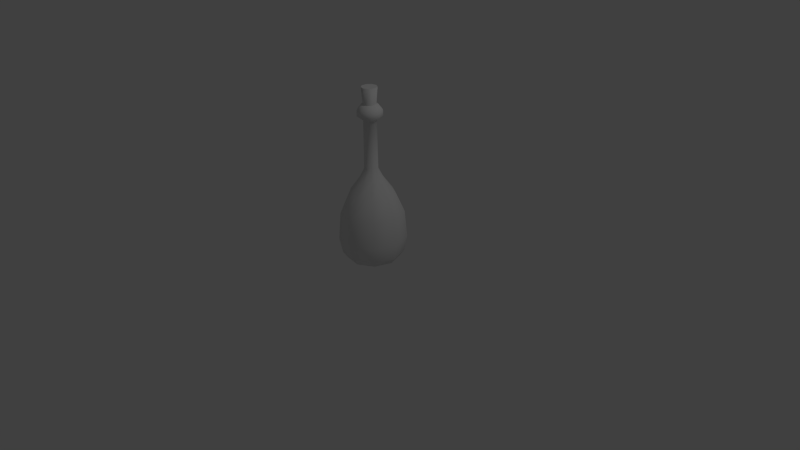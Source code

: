 # Source: item-flask-FINAL.blend  (saved by Blender 2.76.0; exported with 4.5.12 LTS)
import bpy
from mathutils import Matrix  # noqa: F401  (used for matrix-valued properties, if any)

bpy.ops.wm.read_factory_settings(use_empty=True)
scene = bpy.context.scene
scene.name = 'Scene'

# ---- collections
col_collection_1 = bpy.data.collections.new('Collection 1'); scene.collection.children.link(col_collection_1)

# ---- materials (node trees are filled in below, after node groups)
mat_mat_flask = bpy.data.materials.new('mat-flask')
mat_mat_flask.alpha_threshold = 0.0
mat_mat_flask.use_transparent_shadow = False
mat_mat_flask.roughness = 0.5
mat_mat_flask.line_color = (0.0, 0.0, 0.0, 1.0)

# ---- material node trees

# ---- world
world_world = bpy.data.worlds.new('World'); scene.world = world_world
world_world.color = (0.05088, 0.05088, 0.05088)
world_world.use_sun_shadow = False
world_world.sun_shadow_jitter_overblur = 0.0
world_world.cycles.sampling_method = 'MANUAL'
world_world.cycles.sample_map_resolution = 256

# ---- cameras
cam_camera = bpy.data.cameras.new('Camera')
cam_camera.clip_end = 100.0
cam_camera.lens = 35.0
cam_camera.sensor_width = 32.0
cam_camera.sensor_height = 18.0
cam_camera.ortho_scale = 7.314
cam_camera.dof.focus_distance = 0.0
cam_camera.dof.aperture_fstop = 128.0

# ---- lights
light_lamp = bpy.data.lights.new('Lamp', 'POINT')
light_lamp.transmission_factor = 0.0
light_lamp.cutoff_distance = 30.0
light_lamp.energy = 100.0
light_lamp.shadow_buffer_clip_start = 1.001
light_lamp.shadow_soft_size = 0.1
light_lamp.shadow_maximum_resolution = 0.006
light_lamp.use_absolute_resolution = True
light_lamp.cycles.use_multiple_importance_sampling = False

# ---- meshes
me_flask = bpy.data.meshes.new('flask')
me_flask.from_pydata([(0.301, 1.481e-07, 0.8731), (0.16, 1.476e-08, 1.952), (0.1086, 7.378e-09, 2.012), (0.1624, 1.227e-07, 1.062), (0.3335, -0.2798, 0.2841), (0.3115, -0.2614, 0.6327), (0.2306, -0.1935, 0.8731), (0.1226, -0.1029, 1.952), (0.06192, -0.05196, 2.016), (0.06734, -0.0565, 1.205), (0.06397, -0.05368, 1.819), (0.1226, -0.1029, 1.878), (0.3009, -0.2525, 0.07902), (0.2567, -0.2154, 0.0), (0.08404, -0.07052, 0.0), (0.05145, -0.04318, 0.03202), (0.08319, -0.06981, 2.012), (0.1244, -0.1044, 1.062), (0.0756, -0.4287, 0.2841), (0.07061, -0.4004, 0.6327), (0.05227, -0.2964, 0.8731), (0.02779, -0.1576, 1.952), (0.01404, -0.07961, 2.016), (0.01526, -0.08657, 1.205), (0.0145, -0.08224, 1.819), (0.02779, -0.1576, 1.878), (0.06822, -0.3869, 0.07902), (0.0582, -0.3301, 0.0), (0.01905, -0.108, 0.0), (0.01166, -0.06615, 0.03202), (0.01886, -0.1069, 2.012), (0.02821, -0.16, 1.062), (-0.2177, -0.377, 0.2841), (-0.2033, -0.3521, 0.6327), (-0.1505, -0.2607, 0.8731), (-0.08002, -0.1386, 1.952), (-0.04042, -0.07, 2.016), (-0.04395, -0.07612, 1.205), (-0.04175, -0.07232, 1.819), (-0.08002, -0.1386, 1.878), (-0.1964, -0.3402, 0.07902), (-0.1676, -0.2902, 0.0), (-0.05485, -0.09501, 0.0), (-0.03358, -0.05817, 0.03202), (0.0, 2.327e-07, 0.05395), (-0.0543, -0.09405, 2.012), (-0.08122, -0.1407, 1.062), (-0.4091, -0.1489, 0.2841), (-0.3821, -0.1391, 0.6327), (-0.2829, -0.103, 0.8731), (-0.1504, -0.05474, 1.952), (-0.07596, -0.02765, 2.016), (-0.0826, -0.03006, 1.205), (-0.07847, -0.02856, 1.819), (-0.1504, -0.05474, 1.878), (-0.3692, -0.1344, 0.07902), (-0.3149, -0.1146, 0.0), (-0.1031, -0.03752, 0.0), (-0.06312, -0.02297, 0.03202), (-0.102, -0.03714, 2.012), (-0.1527, -0.05556, 1.062), (-0.4091, 0.1489, 0.2841), (-0.3821, 0.1391, 0.6327), (-0.2829, 0.103, 0.8731), (-0.1504, 0.05474, 1.952), (-0.07596, 0.02765, 2.016), (-0.0826, 0.03006, 1.205), (-0.07847, 0.02856, 1.819), (-0.1504, 0.05474, 1.878), (-0.3692, 0.1344, 0.07902), (-0.3149, 0.1146, 0.0), (-0.1031, 0.03752, 0.0), (-0.06312, 0.02297, 0.03202), (-0.102, 0.03714, 2.012), (-0.1527, 0.05556, 1.062), (-0.2177, 0.377, 0.2841), (-0.2033, 0.3521, 0.6327), (-0.1505, 0.2607, 0.8731), (-0.08002, 0.1386, 1.952), (-0.04042, 0.07, 2.016), (-0.04395, 0.07613, 1.205), (-0.04175, 0.07232, 1.819), (-0.08002, 0.1386, 1.878), (-0.1964, 0.3402, 0.07902), (-0.1676, 0.2902, 0.0), (-0.05485, 0.09501, 0.0), (-0.03358, 0.05817, 0.03202), (-0.0543, 0.09405, 2.012), (-0.08122, 0.1407, 1.062), (0.0756, 0.4287, 0.2841), (0.07061, 0.4004, 0.6327), (0.05227, 0.2964, 0.8731), (0.02779, 0.1576, 1.952), (0.01404, 0.07961, 2.016), (0.01526, 0.08657, 1.205), (0.0145, 0.08224, 1.819), (0.02779, 0.1576, 1.878), (0.06822, 0.3869, 0.07902), (0.0582, 0.3301, 0.0), (0.01905, 0.108, 0.0), (0.01166, 0.06615, 0.03202), (0.01886, 0.1069, 2.012), (0.02821, 0.16, 1.062), (0.3335, 0.2798, 0.2841), (0.3115, 0.2614, 0.6327), (0.2306, 0.1935, 0.8731), (0.1226, 0.1029, 1.952), (0.06192, 0.05196, 2.016), (0.06734, 0.0565, 1.205), (0.06397, 0.05368, 1.819), (0.1226, 0.1029, 1.878), (0.3009, 0.2525, 0.07902), (0.2567, 0.2154, 0.0), (0.08404, 0.07052, 0.0), (0.05145, 0.04318, 0.03202), (0.08319, 0.06981, 2.012), (0.1244, 0.1044, 1.062), (0.4354, 1.885e-07, 0.2841), (0.4066, 5.444e-08, 0.6327), (0.08083, -1.1e-07, 2.016), (0.0879, 7.679e-08, 1.205), (0.08351, 5.071e-08, 1.819), (0.16, -5.167e-09, 1.878), (0.3929, 1.587e-07, 0.07902), (0.3351, 2.034e-07, 0.0), (0.1097, 2.37e-07, 0.0), (0.06717, 2.37e-07, 0.03202), (0.07749, -0.06502, 2.232), (0.01756, -0.09962, 2.232), (-0.05058, -0.0876, 2.232), (-0.09505, -0.0346, 2.232), (-0.09505, 0.0346, 2.232), (-0.05058, 0.0876, 2.232), (0.01757, 0.09962, 2.232), (0.07749, 0.06502, 2.232), (0.1012, -1.966e-07, 2.232), (0.06192, 0.05196, 1.989), (0.01404, 0.07961, 1.989), (-0.04042, 0.07, 1.989), (-0.07596, 0.02765, 1.989), (-0.07596, -0.02765, 1.989), (-0.04042, -0.07, 1.989), (0.01404, -0.07961, 1.989), (8.526e-09, 2.356e-07, 2.232), (0.06192, -0.05196, 1.989), (0.08083, -1.1e-07, 1.989)], [], [(3, 17, 6, 0), (2, 16, 7, 1), (8, 22, 30, 16), (6, 20, 19, 5), (9, 23, 31, 17), (7, 21, 25, 11), (17, 31, 20, 6), (14, 28, 29, 15), (16, 30, 21, 7), (13, 27, 28, 14), (10, 24, 23, 9), (12, 26, 27, 13), (11, 25, 24, 10), (4, 18, 26, 12), (5, 19, 18, 4), (19, 33, 32, 18), (22, 36, 45, 30), (20, 34, 33, 19), (23, 37, 46, 31), (21, 35, 39, 25), (31, 46, 34, 20), (28, 42, 43, 29), (30, 45, 35, 21), (27, 41, 42, 28), (24, 38, 37, 23), (26, 40, 41, 27), (25, 39, 38, 24), (18, 32, 40, 26), (40, 55, 56, 41), (39, 54, 53, 38), (32, 47, 55, 40), (33, 48, 47, 32), (36, 51, 59, 45), (34, 49, 48, 33), (37, 52, 60, 46), (35, 50, 54, 39), (46, 60, 49, 34), (42, 57, 58, 43), (45, 59, 50, 35), (41, 56, 57, 42), (38, 53, 52, 37), (59, 73, 64, 50), (56, 70, 71, 57), (53, 67, 66, 52), (55, 69, 70, 56), (54, 68, 67, 53), (47, 61, 69, 55), (48, 62, 61, 47), (51, 65, 73, 59), (49, 63, 62, 48), (52, 66, 74, 60), (50, 64, 68, 54), (60, 74, 63, 49), (57, 71, 72, 58), (74, 88, 77, 63), (71, 85, 86, 72), (73, 87, 78, 64), (70, 84, 85, 71), (67, 81, 80, 66), (69, 83, 84, 70), (68, 82, 81, 67), (61, 75, 83, 69), (62, 76, 75, 61), (65, 79, 87, 73), (63, 77, 76, 62), (66, 80, 88, 74), (64, 78, 82, 68), (77, 91, 90, 76), (80, 94, 102, 88), (78, 92, 96, 82), (88, 102, 91, 77), (85, 99, 100, 86), (87, 101, 92, 78), (84, 98, 99, 85), (81, 95, 94, 80), (83, 97, 98, 84), (82, 96, 95, 81), (75, 89, 97, 83), (76, 90, 89, 75), (79, 93, 101, 87), (90, 104, 103, 89), (93, 107, 115, 101), (91, 105, 104, 90), (94, 108, 116, 102), (92, 106, 110, 96), (102, 116, 105, 91), (99, 113, 114, 100), (101, 115, 106, 92), (98, 112, 113, 99), (95, 109, 108, 94), (97, 111, 112, 98), (96, 110, 109, 95), (89, 103, 111, 97), (110, 122, 121, 109), (103, 117, 123, 111), (104, 118, 117, 103), (113, 125, 126, 114), (112, 124, 125, 113), (109, 121, 120, 108), (111, 123, 124, 112), (0, 6, 5, 118), (120, 9, 17, 3), (1, 7, 11, 122), (126, 15, 44), (125, 14, 15, 126), (124, 13, 14, 125), (121, 10, 9, 120), (123, 12, 13, 124), (122, 11, 10, 121), (117, 4, 12, 123), (118, 5, 4, 117), (119, 8, 16, 2), (15, 29, 44), (29, 43, 44), (43, 58, 44), (58, 72, 44), (72, 86, 44), (86, 100, 44), (100, 114, 44), (107, 119, 2, 115), (105, 0, 118, 104), (108, 120, 3, 116), (106, 1, 122, 110), (114, 126, 44), (116, 3, 0, 105), (115, 2, 1, 106), (134, 136, 137, 133), (130, 140, 141, 129), (133, 137, 138, 132), (127, 144, 145, 135), (129, 141, 142, 128), (132, 138, 139, 131), (135, 145, 136, 134), (127, 128, 142, 144), (131, 139, 140, 130), (130, 143, 131), (128, 127, 143), (134, 143, 135), (131, 143, 132), (128, 143, 129), (135, 143, 127), (132, 143, 133), (129, 143, 130), (133, 143, 134)])
me_flask.polygons.foreach_set('use_smooth', [1, 1, 1, 1, 1, 1, 1, 1, 1, 1, 1, 1, 1, 1, 1, 1, 1, 1, 1, 1, 1, 1, 1, 1, 1, 1, 1, 1, 1, 1, 1, 1, 1, 1, 1, 1, 1, 1, 1, 1, 1, 1, 1, 1, 1, 1, 1, 1, 1, 1, 1, 1, 1, 1, 1, 1, 1, 1, 1, 1, 1, 1, 1, 1, 1, 1, 1, 1, 1, 1, 1, 1, 1, 1, 1, 1, 1, 1, 1, 1, 1, 1, 1, 1, 1, 1, 1, 1, 1, 1, 1, 1, 1, 1, 1, 1, 1, 1, 1, 1, 1, 1, 1, 1, 1, 1, 1, 1, 1, 1, 1, 1, 1, 1, 1, 1, 1, 1, 1, 1, 1, 1, 1, 1, 1, 1, 1, 1, 1, 1, 1, 1, 1, 1, 1, 0, 0, 0, 0, 0, 0, 0, 0, 0])
_uv = me_flask.uv_layers.new(name='UVMap')
_uv.uv.foreach_set('vector', [0.2823, 0.7763, 0.219, 0.7763, 0.219, 0.7225, 0.2823, 0.7225, 0.2823, 0.9678, 0.219, 0.9678, 0.219, 0.9507, 0.2823, 0.9507, 0.219, 0.9885, 0.1558, 0.9885, 0.1558, 0.9678, 0.219, 0.9678, 0.219, 0.7225, 0.1558, 0.7225, 0.1558, 0.6541, 0.219, 0.6541, 0.219, 0.8168, 0.1558, 0.8168, 0.1558, 0.7763, 0.219, 0.7763, 0.219, 0.9507, 0.1558, 0.9507, 0.1558, 0.9296, 0.219, 0.9296, 0.219, 0.7763, 0.1558, 0.7763, 0.1558, 0.7225, 0.219, 0.7225, 0.219, 0.4603, 0.1558, 0.4603, 0.1558, 0.4131, 0.219, 0.4131, 0.219, 0.9678, 0.1558, 0.9678, 0.1558, 0.9507, 0.219, 0.9507, 0.219, 0.4603, 0.1558, 0.4603, 0.1558, 0.4603, 0.219, 0.4603, 0.219, 0.9128, 0.1558, 0.9128, 0.1558, 0.8168, 0.219, 0.8168, 0.219, 0.4966, 0.1558, 0.4966, 0.1558, 0.4603, 0.219, 0.4603, 0.219, 0.9296, 0.1558, 0.9296, 0.1558, 0.9128, 0.219, 0.9128, 0.219, 0.5549, 0.1558, 0.5549, 0.1558, 0.4966, 0.219, 0.4966, 0.219, 0.6541, 0.1558, 0.6541, 0.1558, 0.5549, 0.219, 0.5549, 0.1558, 0.6541, 0.0926, 0.6541, 0.0926, 0.5549, 0.1558, 0.5549, 0.1558, 0.9885, 0.0926, 0.9885, 0.0926, 0.9678, 0.1558, 0.9678, 0.1558, 0.7225, 0.0926, 0.7225, 0.0926, 0.6541, 0.1558, 0.6541, 0.1558, 0.8168, 0.0926, 0.8168, 0.0926, 0.7763, 0.1558, 0.7763, 0.1558, 0.9507, 0.0926, 0.9507, 0.0926, 0.9296, 0.1558, 0.9296, 0.1558, 0.7763, 0.0926, 0.7763, 0.0926, 0.7225, 0.1558, 0.7225, 0.1558, 0.4603, 0.0926, 0.4603, 0.0926, 0.4131, 0.1558, 0.4131, 0.1558, 0.9678, 0.0926, 0.9678, 0.0926, 0.9507, 0.1558, 0.9507, 0.1558, 0.4603, 0.0926, 0.4603, 0.0926, 0.4603, 0.1558, 0.4603, 0.1558, 0.9128, 0.0926, 0.9128, 0.0926, 0.8168, 0.1558, 0.8168, 0.1558, 0.4966, 0.0926, 0.4966, 0.0926, 0.4603, 0.1558, 0.4603, 0.1558, 0.9296, 0.0926, 0.9296, 0.0926, 0.9128, 0.1558, 0.9128, 0.1558, 0.5549, 0.0926, 0.5549, 0.0926, 0.4966, 0.1558, 0.4966, 0.0926, 0.4966, 0.02938, 0.4966, 0.02938, 0.4603, 0.0926, 0.4603, 0.0926, 0.9296, 0.02938, 0.9296, 0.02938, 0.9128, 0.0926, 0.9128, 0.0926, 0.5549, 0.02938, 0.5549, 0.02938, 0.4966, 0.0926, 0.4966, 0.0926, 0.6541, 0.02938, 0.6541, 0.02938, 0.5549, 0.0926, 0.5549, 0.0926, 0.9885, 0.02938, 0.9885, 0.02938, 0.9678, 0.0926, 0.9678, 0.0926, 0.7225, 0.02938, 0.7225, 0.02938, 0.6541, 0.0926, 0.6541, 0.0926, 0.8168, 0.02938, 0.8168, 0.02938, 0.7763, 0.0926, 0.7763, 0.0926, 0.9507, 0.02938, 0.9507, 0.02938, 0.9296, 0.0926, 0.9296, 0.0926, 0.7763, 0.02938, 0.7763, 0.02938, 0.7225, 0.0926, 0.7225, 0.0926, 0.4603, 0.02938, 0.4603, 0.02938, 0.4131, 0.0926, 0.4131, 0.0926, 0.9678, 0.02938, 0.9678, 0.02938, 0.9507, 0.0926, 0.9507, 0.0926, 0.4603, 0.02938, 0.4603, 0.02938, 0.4603, 0.0926, 0.4603, 0.0926, 0.9128, 0.02938, 0.9128, 0.02938, 0.8168, 0.0926, 0.8168, 0.5984, 0.9678, 0.5351, 0.9678, 0.5352, 0.9507, 0.5984, 0.9507, 0.5984, 0.4603, 0.5352, 0.4603, 0.5352, 0.4603, 0.5984, 0.4603, 0.5984, 0.9128, 0.5351, 0.9128, 0.5351, 0.8168, 0.5984, 0.8168, 0.5984, 0.4966, 0.5352, 0.4966, 0.5352, 0.4603, 0.5984, 0.4603, 0.5984, 0.9296, 0.5352, 0.9296, 0.5351, 0.9128, 0.5984, 0.9128, 0.5984, 0.5549, 0.5352, 0.5549, 0.5352, 0.4966, 0.5984, 0.4966, 0.5984, 0.6541, 0.5352, 0.6541, 0.5352, 0.5549, 0.5984, 0.5549, 0.5984, 0.9885, 0.5351, 0.9885, 0.5351, 0.9678, 0.5984, 0.9678, 0.5984, 0.7225, 0.5352, 0.7225, 0.5352, 0.6541, 0.5984, 0.6541, 0.5984, 0.8168, 0.5351, 0.8168, 0.5352, 0.7763, 0.5984, 0.7763, 0.5984, 0.9507, 0.5352, 0.9507, 0.5352, 0.9296, 0.5984, 0.9296, 0.5984, 0.7763, 0.5352, 0.7763, 0.5352, 0.7225, 0.5984, 0.7225, 0.5984, 0.4603, 0.5352, 0.4603, 0.5352, 0.4131, 0.5984, 0.4131, 0.5352, 0.7763, 0.4719, 0.7763, 0.4719, 0.7225, 0.5352, 0.7225, 0.5352, 0.4603, 0.4719, 0.4603, 0.4719, 0.4131, 0.5352, 0.4131, 0.5351, 0.9678, 0.4719, 0.9678, 0.4719, 0.9507, 0.5352, 0.9507, 0.5352, 0.4603, 0.4719, 0.4603, 0.4719, 0.4603, 0.5352, 0.4603, 0.5351, 0.9128, 0.4719, 0.9128, 0.4719, 0.8168, 0.5351, 0.8168, 0.5352, 0.4966, 0.4719, 0.4966, 0.4719, 0.4603, 0.5352, 0.4603, 0.5352, 0.9296, 0.4719, 0.9296, 0.4719, 0.9128, 0.5351, 0.9128, 0.5352, 0.5549, 0.4719, 0.5549, 0.4719, 0.4966, 0.5352, 0.4966, 0.5352, 0.6541, 0.4719, 0.6541, 0.4719, 0.5549, 0.5352, 0.5549, 0.5351, 0.9885, 0.4719, 0.9885, 0.4719, 0.9678, 0.5351, 0.9678, 0.5352, 0.7225, 0.4719, 0.7225, 0.4719, 0.6541, 0.5352, 0.6541, 0.5351, 0.8168, 0.4719, 0.8168, 0.4719, 0.7763, 0.5352, 0.7763, 0.5352, 0.9507, 0.4719, 0.9507, 0.4719, 0.9296, 0.5352, 0.9296, 0.4719, 0.7225, 0.4087, 0.7225, 0.4087, 0.6541, 0.4719, 0.6541, 0.4719, 0.8168, 0.4087, 0.8168, 0.4087, 0.7763, 0.4719, 0.7763, 0.4719, 0.9507, 0.4087, 0.9507, 0.4087, 0.9296, 0.4719, 0.9296, 0.4719, 0.7763, 0.4087, 0.7763, 0.4087, 0.7225, 0.4719, 0.7225, 0.4719, 0.4603, 0.4087, 0.4603, 0.4087, 0.4131, 0.4719, 0.4131, 0.4719, 0.9678, 0.4087, 0.9678, 0.4087, 0.9507, 0.4719, 0.9507, 0.4719, 0.4603, 0.4087, 0.4603, 0.4087, 0.4603, 0.4719, 0.4603, 0.4719, 0.9128, 0.4087, 0.9128, 0.4087, 0.8168, 0.4719, 0.8168, 0.4719, 0.4966, 0.4087, 0.4966, 0.4087, 0.4603, 0.4719, 0.4603, 0.4719, 0.9296, 0.4087, 0.9296, 0.4087, 0.9128, 0.4719, 0.9128, 0.4719, 0.5549, 0.4087, 0.5549, 0.4087, 0.4966, 0.4719, 0.4966, 0.4719, 0.6541, 0.4087, 0.6541, 0.4087, 0.5549, 0.4719, 0.5549, 0.4719, 0.9885, 0.4087, 0.9885, 0.4087, 0.9678, 0.4719, 0.9678, 0.4087, 0.6541, 0.3455, 0.6541, 0.3455, 0.5549, 0.4087, 0.5549, 0.4087, 0.9885, 0.3455, 0.9885, 0.3455, 0.9678, 0.4087, 0.9678, 0.4087, 0.7225, 0.3455, 0.7225, 0.3455, 0.6541, 0.4087, 0.6541, 0.4087, 0.8168, 0.3455, 0.8168, 0.3455, 0.7763, 0.4087, 0.7763, 0.4087, 0.9507, 0.3455, 0.9507, 0.3455, 0.9296, 0.4087, 0.9296, 0.4087, 0.7763, 0.3455, 0.7763, 0.3455, 0.7225, 0.4087, 0.7225, 0.4087, 0.4603, 0.3455, 0.4603, 0.3455, 0.4131, 0.4087, 0.4131, 0.4087, 0.9678, 0.3455, 0.9678, 0.3455, 0.9507, 0.4087, 0.9507, 0.4087, 0.4603, 0.3455, 0.4603, 0.3455, 0.4603, 0.4087, 0.4603, 0.4087, 0.9128, 0.3455, 0.9128, 0.3455, 0.8168, 0.4087, 0.8168, 0.4087, 0.4966, 0.3455, 0.4966, 0.3455, 0.4603, 0.4087, 0.4603, 0.4087, 0.9296, 0.3455, 0.9296, 0.3455, 0.9128, 0.4087, 0.9128, 0.4087, 0.5549, 0.3455, 0.5549, 0.3455, 0.4966, 0.4087, 0.4966, 0.3455, 0.9296, 0.2823, 0.9296, 0.2823, 0.9128, 0.3455, 0.9128, 0.3455, 0.5549, 0.2823, 0.5549, 0.2823, 0.4966, 0.3455, 0.4966, 0.9469, 0.3563, 0.6937, 0.3563, 0.6937, 0.01871, 0.9648, 0.01871, 0.3455, 0.4603, 0.2823, 0.4603, 0.2823, 0.4131, 0.3455, 0.4131, 0.3455, 0.4603, 0.2823, 0.4603, 0.2823, 0.4603, 0.3455, 0.4603, 0.3455, 0.9128, 0.2823, 0.9128, 0.2823, 0.8168, 0.3455, 0.8168, 0.3455, 0.4966, 0.2823, 0.4966, 0.2823, 0.4603, 0.3455, 0.4603, 0.2823, 0.7225, 0.219, 0.7225, 0.219, 0.6541, 0.2823, 0.6541, 0.2823, 0.8168, 0.219, 0.8168, 0.219, 0.7763, 0.2823, 0.7763, 0.2823, 0.9507, 0.219, 0.9507, 0.219, 0.9296, 0.2823, 0.9296, 0.2823, 0.4131, 0.219, 0.4131, 0.4236, 0.3782, 0.2823, 0.4603, 0.219, 0.4603, 0.219, 0.4131, 0.2823, 0.4131, 0.2823, 0.4603, 0.219, 0.4603, 0.219, 0.4603, 0.2823, 0.4603, 0.2823, 0.9128, 0.219, 0.9128, 0.219, 0.8168, 0.2823, 0.8168, 0.2823, 0.4966, 0.219, 0.4966, 0.219, 0.4603, 0.2823, 0.4603, 0.2823, 0.9296, 0.219, 0.9296, 0.219, 0.9128, 0.2823, 0.9128, 0.2823, 0.5549, 0.219, 0.5549, 0.219, 0.4966, 0.2823, 0.4966, 0.6937, 0.3563, 0.4406, 0.3563, 0.4227, 0.01871, 0.6937, 0.01871, 0.2823, 0.9885, 0.219, 0.9885, 0.219, 0.9678, 0.2823, 0.9678, 0.219, 0.4131, 0.1558, 0.4131, 0.4236, 0.3782, 0.1558, 0.4131, 0.6616, 0.4131, 0.4236, 0.3782, 0.6616, 0.4131, 0.5984, 0.4131, 0.4236, 0.3782, 0.5984, 0.4131, 0.5352, 0.4131, 0.4236, 0.3782, 0.5352, 0.4131, 0.4719, 0.4131, 0.4236, 0.3782, 0.4719, 0.4131, 0.4087, 0.4131, 0.4236, 0.3782, 0.4087, 0.4131, 0.3455, 0.4131, 0.4236, 0.3782, 0.3455, 0.9885, 0.2823, 0.9885, 0.2823, 0.9678, 0.3455, 0.9678, 0.3455, 0.7225, 0.2823, 0.7225, 0.2823, 0.6541, 0.3455, 0.6541, 0.3455, 0.8168, 0.2823, 0.8168, 0.2823, 0.7763, 0.3455, 0.7763, 0.3455, 0.9507, 0.2823, 0.9507, 0.2823, 0.9296, 0.3455, 0.9296, 0.3455, 0.4131, 0.2823, 0.4131, 0.4236, 0.3782, 0.3455, 0.7763, 0.2823, 0.7763, 0.2823, 0.7225, 0.3455, 0.7225, 0.3455, 0.9678, 0.2823, 0.9678, 0.2823, 0.9507, 0.3455, 0.9507, 0.8358, 0.7659, 0.7057, 0.7308, 0.7128, 0.701, 0.8448, 0.7286, 0.8586, 0.6147, 0.7239, 0.6099, 0.724, 0.5793, 0.8588, 0.5764, 0.8448, 0.7286, 0.7128, 0.701, 0.7182, 0.6709, 0.8515, 0.6909, 0.8117, 0.8386, 0.6864, 0.7889, 0.6969, 0.7601, 0.8248, 0.8026, 0.8588, 0.5764, 0.724, 0.5793, 0.7225, 0.5488, 0.8569, 0.5381, 0.8515, 0.6909, 0.7182, 0.6709, 0.7219, 0.6405, 0.8561, 0.6529, 0.8248, 0.8026, 0.6969, 0.7601, 0.7057, 0.7308, 0.8358, 0.7659, 0.8528, 0.5, 0.8569, 0.5381, 0.7225, 0.5488, 0.7192, 0.5183, 0.8561, 0.6529, 0.7219, 0.6405, 0.7239, 0.6099, 0.8586, 0.6147, 0.8957, 0.8871, 0.8677, 0.8386, 0.9203, 0.8577, 0.8248, 0.8746, 0.8117, 0.8386, 0.8677, 0.8386, 0.858, 0.7834, 0.8677, 0.8386, 0.8248, 0.8026, 0.9203, 0.8577, 0.8677, 0.8386, 0.9203, 0.8194, 0.8248, 0.8746, 0.8677, 0.8386, 0.858, 0.8937, 0.8248, 0.8026, 0.8677, 0.8386, 0.8117, 0.8386, 0.9203, 0.8194, 0.8677, 0.8386, 0.8957, 0.7901, 0.858, 0.8937, 0.8677, 0.8386, 0.8957, 0.8871, 0.8957, 0.7901, 0.8677, 0.8386, 0.858, 0.7834])
me_flask.materials.append(mat_mat_flask)
me_flask.use_remesh_preserve_volume = False
me_flask.use_remesh_preserve_attributes = False
me_flask.use_mirror_vertex_groups = False
me_flask.update()

# ---- objects
ob_flask = bpy.data.objects.new('flask', me_flask)
ob_lamp = bpy.data.objects.new('Lamp', light_lamp)
ob_camera = bpy.data.objects.new('Camera', cam_camera)

# ---- transforms, parenting, visibility, modifiers, constraints
ob_flask.location = (0.0, 0.0, 0.0)
ob_flask.lock_rotations_4d = False
ob_flask.empty_display_type = 'ARROWS'
ob_flask.lineart.crease_threshold = 0.0
ob_lamp.location = (4.076, 1.005, 5.904)
ob_lamp.rotation_euler = (0.6503, 0.05522, 1.866)
ob_lamp.lock_rotations_4d = False
ob_lamp.empty_display_type = 'ARROWS'
ob_lamp.color = (0.0, 0.0, 0.0, 0.0)
ob_lamp.lineart.crease_threshold = 0.0
ob_camera.location = (7.481, -6.508, 5.344)
ob_camera.rotation_euler = (1.109, 0.01082, 0.8149)
ob_camera.lock_rotations_4d = False
ob_camera.empty_display_type = 'ARROWS'
ob_camera.color = (0.0, 0.0, 0.0, 0.0)
ob_camera.display_type = 'WIRE'
ob_camera.lineart.crease_threshold = 0.0

# ---- collection membership
col_collection_1.objects.link(ob_flask)
col_collection_1.objects.link(ob_lamp)
col_collection_1.objects.link(ob_camera)

# ---- scene / render settings (as saved in the file)
scene.camera = ob_camera
scene.frame_start = 1; scene.frame_end = 250; scene.frame_set(1)
scene.render.engine = 'BLENDER_EEVEE_NEXT'
scene.render.resolution_percentage = 50
scene.render.dither_intensity = 0.0
scene.cycles.use_denoising = False
scene.cycles.samples = 10
scene.cycles.sampling_pattern = 'TABULATED_SOBOL'
scene.cycles.light_sampling_threshold = 0.0
scene.cycles.use_adaptive_sampling = False
scene.cycles.use_light_tree = False
scene.cycles.blur_glossy = 0.0
scene.cycles.pixel_filter_type = 'GAUSSIAN'
scene.cycles.sample_clamp_indirect = 0.0
scene.view_settings.view_transform = 'Standard'
bpy.context.view_layer.update()
